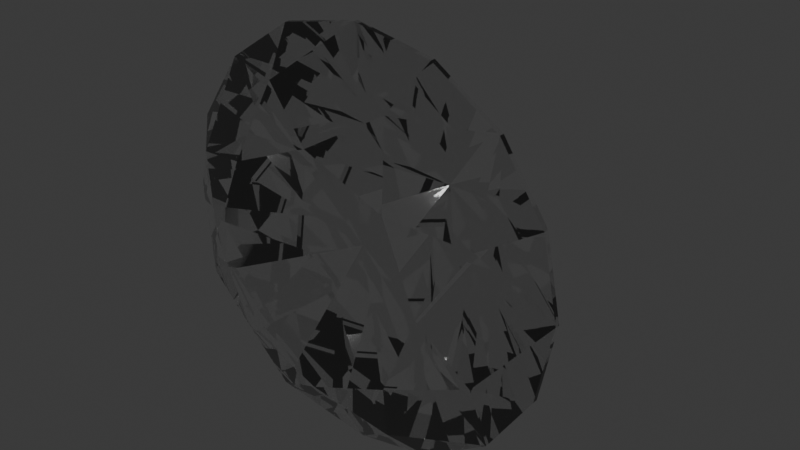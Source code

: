 # Source: diamond.blend  (saved by Blender 5.2.44; exported with 4.5.12 LTS)
import bpy
from mathutils import Matrix  # noqa: F401  (used for matrix-valued properties, if any)

bpy.ops.wm.read_factory_settings(use_empty=True)
scene = bpy.context.scene
scene.name = 'Scene'

# ---- collections
col_collection = bpy.data.collections.new('Collection'); scene.collection.children.link(col_collection)

# ---- materials (node trees are filled in below, after node groups)
mat_diamond___ior_2_417 = bpy.data.materials.new('Diamond - IOR 2.417')

# ---- material node trees
mat_diamond___ior_2_417.use_nodes = True; mat_diamond___ior_2_417.node_tree.nodes.clear()
_N = mat_diamond___ior_2_417.node_tree.nodes; _L = mat_diamond___ior_2_417.node_tree.links
n0 = _N.new('ShaderNodeBsdfPrincipled'); n0.name = '原理化 BSDF'; n0.location = (-200, 100)
n0.inputs[0].default_value = (1.0, 1.0, 1.0, 1.0)
n0.inputs[2].default_value = 0.012
n0.inputs[3].default_value = 2.417
n0.inputs[10].default_value = 0.005
n0.inputs[18].default_value = 1.0
n1 = _N.new('ShaderNodeOutputMaterial'); n1.name = '材质输出'; n1.location = (200, 100)
_L.new(n0.outputs[0], n1.inputs[0])
n1.is_active_output = True

# ---- world
world_world = bpy.data.worlds.new('World'); scene.world = world_world
world_world.use_nodes = True; world_world.node_tree.nodes.clear()
_N = world_world.node_tree.nodes; _L = world_world.node_tree.links
n0 = _N.new('ShaderNodeOutputWorld'); n0.name = 'World Output'; n0.location = (200, 100)
n1 = _N.new('ShaderNodeBackground'); n1.name = 'Background'; n1.location = (-200, 100)
n1.inputs[0].default_value = (0.05088, 0.05088, 0.05088, 1.0)
_L.new(n1.outputs[0], n0.inputs[0])
n0.is_active_output = True
world_world.color = (0.05088, 0.05088, 0.05088)
world_world.sun_shadow_jitter_overblur = 0.0

# ---- meshes
me_57_optical_facets_and_16_girdle_faces = bpy.data.meshes.new('57 optical facets and 16 girdle faces')
me_57_optical_facets_and_16_girdle_faces.from_pydata([(0.1624, -0.09135, 0.0), (0.1148, -0.09135, 0.1148), (9.944e-18, -0.09135, 0.1624), (-0.1148, -0.09135, 0.1148), (-0.1624, -0.09135, 1.989e-17), (-0.1148, -0.09135, -0.1148), (-2.983e-17, -0.09135, -0.1624), (0.1148, -0.09135, -0.1148), (0.2143, -0.05558, 0.08878), (0.08878, -0.05558, 0.2143), (-0.08878, -0.05558, 0.2143), (-0.2143, -0.05558, 0.08878), (-0.2143, -0.05558, -0.08878), (-0.08878, -0.05558, -0.2143), (0.08878, -0.05558, -0.2143), (0.2143, -0.05558, -0.08878), (0.29, -0.00348, 0.0), (0.2679, -0.00348, 0.111), (0.2051, -0.00348, 0.2051), (0.111, -0.00348, 0.2679), (1.776e-17, -0.00348, 0.29), (-0.111, -0.00348, 0.2679), (-0.2051, -0.00348, 0.2051), (-0.2679, -0.00348, 0.111), (-0.29, -0.00348, 3.551e-17), (-0.2679, -0.00348, -0.111), (-0.2051, -0.00348, -0.2051), (-0.111, -0.00348, -0.2679), (-5.327e-17, -0.00348, -0.29), (0.111, -0.00348, -0.2679), (0.2051, -0.00348, -0.2051), (0.2679, -0.00348, -0.111), (0.29, 0.00348, 0.0), (0.2679, 0.00348, 0.111), (0.2051, 0.00348, 0.2051), (0.111, 0.00348, 0.2679), (1.776e-17, 0.00348, 0.29), (-0.111, 0.00348, 0.2679), (-0.2051, 0.00348, 0.2051), (-0.2679, 0.00348, 0.111), (-0.29, 0.00348, 3.551e-17), (-0.2679, 0.00348, -0.111), (-0.2051, 0.00348, -0.2051), (-0.111, 0.00348, -0.2679), (-5.327e-17, 0.00348, -0.29), (0.111, 0.00348, -0.2679), (0.2051, 0.00348, -0.2051), (0.2679, 0.00348, -0.111), (0.0643, 0.1926, 0.02663), (0.02663, 0.1926, 0.0643), (-0.02663, 0.1926, 0.0643), (-0.0643, 0.1926, 0.02663), (-0.0643, 0.1926, -0.02663), (-0.02663, 0.1926, -0.0643), (0.02663, 0.1926, -0.0643), (0.0643, 0.1926, -0.02663), (0.0, 0.2465, 0.0)], [], [(0, 1, 2, 3, 4, 5, 6, 7), (0, 8, 1), (0, 15, 16, 8), (8, 16, 17), (8, 17, 18), (56, 48, 32, 55), (48, 33, 32), (48, 34, 33), (1, 9, 2), (1, 8, 18, 9), (9, 18, 19), (9, 19, 20), (56, 49, 34, 48), (49, 35, 34), (49, 36, 35), (2, 10, 3), (2, 9, 20, 10), (10, 20, 21), (10, 21, 22), (56, 50, 36, 49), (50, 37, 36), (50, 38, 37), (3, 11, 4), (3, 10, 22, 11), (11, 22, 23), (11, 23, 24), (56, 51, 38, 50), (51, 39, 38), (51, 40, 39), (4, 12, 5), (4, 11, 24, 12), (12, 24, 25), (12, 25, 26), (56, 52, 40, 51), (52, 41, 40), (52, 42, 41), (5, 13, 6), (5, 12, 26, 13), (13, 26, 27), (13, 27, 28), (56, 53, 42, 52), (53, 43, 42), (53, 44, 43), (6, 14, 7), (6, 13, 28, 14), (14, 28, 29), (14, 29, 30), (56, 54, 44, 53), (54, 45, 44), (54, 46, 45), (7, 15, 0), (7, 14, 30, 15), (15, 30, 31), (15, 31, 16), (56, 55, 46, 54), (55, 47, 46), (55, 32, 47), (16, 32, 33, 17), (17, 33, 34, 18), (18, 34, 35, 19), (19, 35, 36, 20), (20, 36, 37, 21), (21, 37, 38, 22), (22, 38, 39, 23), (23, 39, 40, 24), (24, 40, 41, 25), (25, 41, 42, 26), (26, 42, 43, 27), (27, 43, 44, 28), (28, 44, 45, 29), (29, 45, 46, 30), (30, 46, 47, 31), (31, 47, 32, 16)])
me_57_optical_facets_and_16_girdle_faces.materials.append(mat_diamond___ior_2_417)
me_57_optical_facets_and_16_girdle_faces.update()

# ---- objects
ob_round_brilliant_diamond = bpy.data.objects.new('Round brilliant diamond', me_57_optical_facets_and_16_girdle_faces)

# ---- transforms, parenting, visibility, modifiers, constraints
ob_round_brilliant_diamond.location = (0.0, 0.0, 0.0)

# ---- collection membership
col_collection.objects.link(ob_round_brilliant_diamond)

# ---- scene / render settings (as saved in the file)
scene.frame_start = 1; scene.frame_end = 250; scene.frame_set(1)
scene.render.engine = 'BLENDER_EEVEE_NEXT'
scene.render.bake_bias = 0.0
scene.render.bake_samples = 0
scene.render.compositor_device = 'GPU'
scene.eevee.use_volume_custom_range = False
scene.eevee.fast_gi_thickness_near = 0.1
scene.eevee.fast_gi_thickness_far = 0.0
scene.eevee.ray_tracing_options.screen_trace_thickness = 0.1
bpy.context.view_layer.update()

# ---- added for rendering (the .blend has no active camera and no usable light): camera, sun
cam_auto = bpy.data.cameras.new('AutoCamera')
cam_auto.lens = 50.0
cam_auto.sensor_width = 36.0
cam_auto.clip_end = 1000.0
ob_auto_camera = bpy.data.objects.new('AutoCamera', cam_auto)
scene.collection.objects.link(ob_auto_camera)
ob_auto_camera.location = (0.820765, -0.907343, 0.656612)
ob_auto_camera.rotation_euler = (1.09748, -7.21219e-08, 0.694738)
scene.camera = ob_auto_camera
light_auto_sun = bpy.data.lights.new('AutoSun', 'SUN')
light_auto_sun.energy = 3.0
light_auto_sun.angle = 0.0523599
ob_auto_sun = bpy.data.objects.new('AutoSun', light_auto_sun)
scene.collection.objects.link(ob_auto_sun)
ob_auto_sun.rotation_euler = (0.872665, 0.174533, 0.523599)
bpy.context.view_layer.update()
